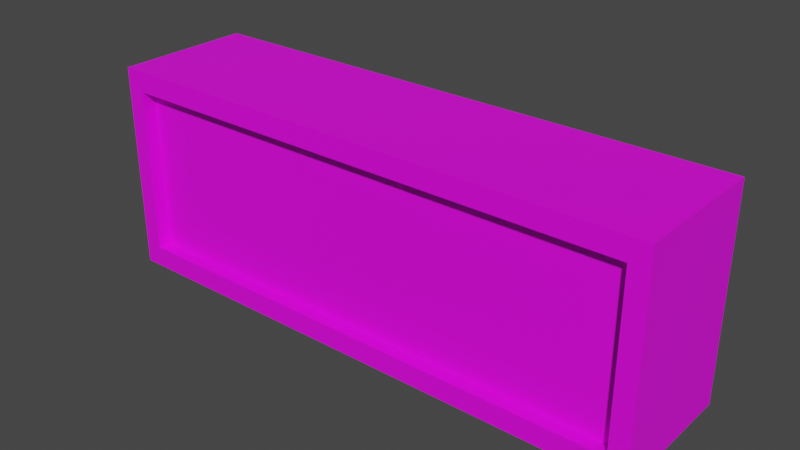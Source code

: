 # Source: Time_Tracker.blend  (saved by Blender 3.6.13; exported with 4.5.12 LTS)
import bpy
from mathutils import Matrix  # noqa: F401  (used for matrix-valued properties, if any)

bpy.ops.wm.read_factory_settings(use_empty=True)
scene = bpy.context.scene
scene.name = 'Scene'

# ---- collections
col_collection = bpy.data.collections.new('Collection'); scene.collection.children.link(col_collection)

# ---- images (referenced by path relative to the original .blend; pixels are not part of the script)
import os
ASSET_DIR = os.environ.get("B2B_ASSET_DIR", "")  # directory of the original .blend (textures are referenced by path, not embedded)
HERE = os.path.dirname(os.path.abspath(__file__))  # packed textures are extracted next to this script under _unpacked/

def load_image(name, relpath, width, height, colorspace="sRGB"):
    """Load a texture the original file referenced (path relative to the .blend, or extracted next to this script)."""
    p = next((c for c in (os.path.join(HERE, relpath), os.path.join(ASSET_DIR, relpath)) if relpath and os.path.exists(c)), "")
    if p:
        img = bpy.data.images.load(p, check_existing=True)
        img.name = name
    else:  # same state as the original file: an image datablock whose file is absent (Cycles renders it pink)
        img = bpy.data.images.new(name, width, height)
        img.source = "FILE"
        img.filepath = "//" + (relpath or name)
    img.colorspace_settings.name = colorspace
    return img
img_colour_palette_png = load_image('Colour Palette.png', 'Colour Palette.png', 1024, 1024, 'sRGB')

# ---- materials (node trees are filled in below, after node groups)
mat_material = bpy.data.materials.new('Material')
mat_material.use_transparent_shadow = False

# ---- material node trees
mat_material.use_nodes = True; mat_material.node_tree.nodes.clear()
_N = mat_material.node_tree.nodes; _L = mat_material.node_tree.links
n0 = _N.new('ShaderNodeBsdfPrincipled'); n0.name = 'Principled BSDF'; n0.location = (10, 300)
n0.distribution = 'GGX'
n0.subsurface_method = 'RANDOM_WALK_SKIN'
n0.inputs[3].default_value = 1.45
n0.inputs[27].default_value = (0.0, 0.0, 0.0, 1.0)
n0.inputs[28].default_value = 1.0
n1 = _N.new('ShaderNodeOutputMaterial'); n1.name = 'Material Output'; n1.location = (300, 300)
n2 = _N.new('ShaderNodeTexImage'); n2.name = 'Image Texture'; n2.location = (-280, 300)
n2.image = img_colour_palette_png
_L.new(n0.outputs[0], n1.inputs[0])
_L.new(n2.outputs[0], n0.inputs[0])
n1.is_active_output = True

# ---- world
world_world = bpy.data.worlds.new('World'); scene.world = world_world
world_world.use_nodes = True; world_world.node_tree.nodes.clear()
_N = world_world.node_tree.nodes; _L = world_world.node_tree.links
n0 = _N.new('ShaderNodeOutputWorld'); n0.name = 'World Output'; n0.location = (300, 300)
n1 = _N.new('ShaderNodeBackground'); n1.name = 'Background'; n1.location = (10, 300)
n1.inputs[0].default_value = (0.05088, 0.05088, 0.05088, 1.0)
_L.new(n1.outputs[0], n0.inputs[0])
n0.is_active_output = True
world_world.color = (0.05088, 0.05088, 0.05088)
world_world.use_sun_shadow = False
world_world.sun_shadow_jitter_overblur = 0.0

# ---- meshes
me_cube = bpy.data.meshes.new('Cube')
me_cube.from_pydata([(-0.3733, -0.055, -0.12), (-0.3733, -0.055, 0.12), (-0.4, 0.145, -0.15), (-0.4, 0.145, 0.15), (0.3733, -0.055, -0.12), (0.3733, -0.055, 0.12), (0.4, 0.145, -0.15), (0.4, 0.145, 0.15), (-0.4, -0.055, -0.15), (-0.4, -0.055, 0.15), (0.4, -0.055, 0.15), (0.4, -0.055, -0.15), (-0.3733, -0.035, -0.12), (-0.3733, -0.035, 0.12), (0.3733, -0.035, 0.12), (0.3733, -0.035, -0.12)], [], [(8, 9, 3, 2), (2, 3, 7, 6), (6, 7, 10, 11), (0, 4, 15, 12), (2, 6, 11, 8), (7, 3, 9, 10), (0, 1, 9, 8), (5, 4, 11, 10), (4, 0, 8, 11), (1, 5, 10, 9), (15, 14, 13, 12), (1, 0, 12, 13), (5, 1, 13, 14), (4, 5, 14, 15)])
_uv = me_cube.uv_layers.new(name='UVMap')
_uv.uv.foreach_set('vector', [0.9912, 0.9902, 0.9912, 0.9902, 0.9912, 0.9902, 0.9912, 0.9902, 0.9912, 0.9902, 0.9912, 0.9902, 0.9912, 0.9902, 0.9912, 0.9902, 0.9912, 0.9902, 0.9912, 0.9902, 0.9912, 0.9902, 0.9912, 0.9902, 0.9912, 0.9902, 0.9912, 0.9902, 0.9912, 0.9902, 0.9912, 0.9902, 0.9912, 0.9902, 0.9912, 0.9902, 0.9912, 0.9902, 0.9912, 0.9902, 0.9912, 0.9902, 0.9912, 0.9902, 0.9912, 0.9902, 0.9912, 0.9902, 0.9912, 0.9902, 0.9912, 0.9902, 0.9912, 0.9902, 0.9912, 0.9902, 0.9912, 0.9902, 0.9912, 0.9902, 0.9912, 0.9902, 0.9912, 0.9902, 0.9912, 0.9902, 0.9912, 0.9902, 0.9912, 0.9902, 0.9912, 0.9902, 0.9912, 0.9902, 0.9912, 0.9902, 0.9912, 0.9902, 0.9912, 0.9902, 0.9912, 0.9902, 0.9912, 0.9902, 0.9912, 0.9902, 0.9912, 0.9902, 0.9912, 0.9902, 0.9912, 0.9902, 0.9912, 0.9902, 0.9912, 0.9902, 0.9912, 0.9902, 0.9912, 0.9902, 0.9912, 0.9902, 0.9912, 0.9902, 0.9912, 0.9902, 0.9912, 0.9902, 0.9912, 0.9902, 0.9912, 0.9902])
me_cube.materials.append(mat_material)
me_cube.update()

# ---- objects
ob_time_tracker = bpy.data.objects.new('Time Tracker', me_cube)

# ---- transforms, parenting, visibility, modifiers, constraints
ob_time_tracker.location = (0.0, 0.0, 0.0)

# ---- collection membership
col_collection.objects.link(ob_time_tracker)

# ---- scene / render settings (as saved in the file)
scene.frame_start = 1; scene.frame_end = 250; scene.frame_set(1)
scene.render.engine = 'BLENDER_EEVEE_NEXT'
scene.cycles.sampling_pattern = 'TABULATED_SOBOL'
scene.view_settings.view_transform = 'Filmic'
bpy.context.view_layer.update()

# ---- added for rendering (the .blend has no active camera and no usable light): camera, sun
cam_auto = bpy.data.cameras.new('AutoCamera')
cam_auto.lens = 50.0
cam_auto.sensor_width = 36.0
cam_auto.clip_end = 1000.0
ob_auto_camera = bpy.data.objects.new('AutoCamera', cam_auto)
scene.collection.objects.link(ob_auto_camera)
ob_auto_camera.location = (0.811881, -0.929258, 0.649505)
ob_auto_camera.rotation_euler = (1.09748, -7.21219e-08, 0.694738)
scene.camera = ob_auto_camera
light_auto_sun = bpy.data.lights.new('AutoSun', 'SUN')
light_auto_sun.energy = 3.0
light_auto_sun.angle = 0.0523599
ob_auto_sun = bpy.data.objects.new('AutoSun', light_auto_sun)
scene.collection.objects.link(ob_auto_sun)
ob_auto_sun.rotation_euler = (0.872665, 0.174533, 0.523599)
bpy.context.view_layer.update()
